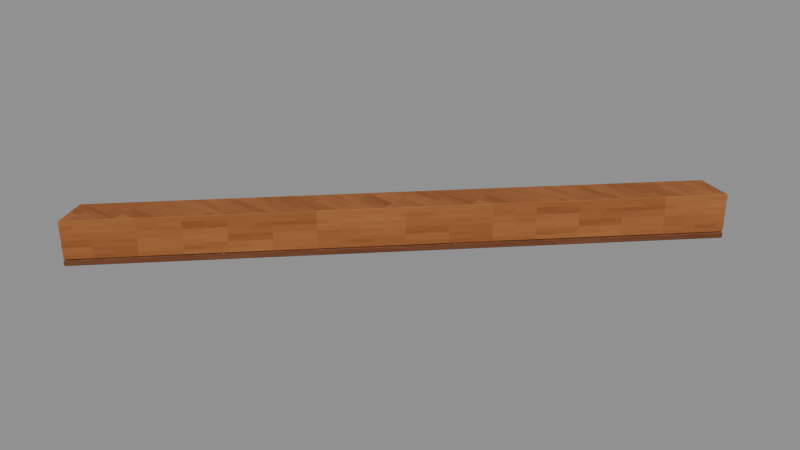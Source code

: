 # Source: Rim-1.blend  (saved by Blender 4.3.34; exported with 4.5.12 LTS)
import bpy
from mathutils import Matrix  # noqa: F401  (used for matrix-valued properties, if any)

bpy.ops.wm.read_factory_settings(use_empty=True)
scene = bpy.context.scene
scene.name = 'Isolated part'

# ---- collections
col_part_rim_1 = bpy.data.collections.new('Part.Rim-1'); scene.collection.children.link(col_part_rim_1)

# ---- images (referenced by path relative to the original .blend; pixels are not part of the script)
import os
ASSET_DIR = os.environ.get("B2B_ASSET_DIR", "")  # directory of the original .blend (textures are referenced by path, not embedded)
HERE = os.path.dirname(os.path.abspath(__file__))  # packed textures are extracted next to this script under _unpacked/

def load_image(name, relpath, width, height, colorspace="sRGB"):
    """Load a texture the original file referenced (path relative to the .blend, or extracted next to this script)."""
    p = next((c for c in (os.path.join(HERE, relpath), os.path.join(ASSET_DIR, relpath)) if relpath and os.path.exists(c)), "")
    if p:
        img = bpy.data.images.load(p, check_existing=True)
        img.name = name
    else:  # same state as the original file: an image datablock whose file is absent (Cycles renders it pink)
        img = bpy.data.images.new(name, width, height)
        img.source = "FILE"
        img.filepath = "//" + (relpath or name)
    img.colorspace_settings.name = colorspace
    return img
img_minecraft___edge_trim = load_image('Minecraft • Edge trim', '_unpacked/Edge_trim.c9b2b6f2.png', 64, 64, 'sRGB')
img_minecraft___stud_timber = load_image('Minecraft • Stud timber', '_unpacked/Stud_timber.db270b1a.png', 64, 64, 'sRGB')

# ---- materials (node trees are filled in below, after node groups)
mat_minecraft___edge_trim = bpy.data.materials.new('Minecraft / Edge trim')
mat_minecraft___edge_trim.diffuse_color = (0.5843, 0.3451, 0.1647, 1.0)
mat_minecraft___stud_timber = bpy.data.materials.new('Minecraft / Stud timber')
mat_minecraft___stud_timber.diffuse_color = (0.4157, 0.2314, 0.1137, 1.0)

# ---- material node trees
mat_minecraft___edge_trim.use_nodes = True; mat_minecraft___edge_trim.node_tree.nodes.clear()
_N = mat_minecraft___edge_trim.node_tree.nodes; _L = mat_minecraft___edge_trim.node_tree.links
n0 = _N.new('ShaderNodeBsdfPrincipled'); n0.name = 'Principled BSDF'; n0.location = (10, 300)
n0.inputs[2].default_value = 0.85
n1 = _N.new('ShaderNodeOutputMaterial'); n1.name = 'Material Output'; n1.location = (300, 300)
n2 = _N.new('ShaderNodeTexImage'); n2.name = 'Image Texture'; n2.location = (-580, 280)
n2.image = img_minecraft___edge_trim
n2.interpolation = 'Closest'
_L.new(n0.outputs[0], n1.inputs[0])
_L.new(n2.outputs[0], n0.inputs[0])
n1.is_active_output = True
mat_minecraft___stud_timber.use_nodes = True; mat_minecraft___stud_timber.node_tree.nodes.clear()
_N = mat_minecraft___stud_timber.node_tree.nodes; _L = mat_minecraft___stud_timber.node_tree.links
n0 = _N.new('ShaderNodeBsdfPrincipled'); n0.name = 'Principled BSDF'; n0.location = (10, 300)
n0.inputs[2].default_value = 0.85
n1 = _N.new('ShaderNodeOutputMaterial'); n1.name = 'Material Output'; n1.location = (300, 300)
n2 = _N.new('ShaderNodeTexImage'); n2.name = 'Image Texture'; n2.location = (-580, 280)
n2.image = img_minecraft___stud_timber
n2.interpolation = 'Closest'
_L.new(n0.outputs[0], n1.inputs[0])
_L.new(n2.outputs[0], n0.inputs[0])
n1.is_active_output = True

# ---- meshes
me_octagonalshell_rim_008 = bpy.data.meshes.new('OctagonalShell.Rim.008')
me_octagonalshell_rim_008.from_pydata([(-1.145, -1.219, 0.035), (1.219, 1.145, 0.035), (1.033, 1.222, 0.035), (-1.222, -1.033, 0.035), (-1.145, -1.219, 0.25), (1.219, 1.145, 0.25), (1.033, 1.222, 0.25), (-1.222, -1.033, 0.25), (-1.144, -1.222, 0.0), (1.222, 1.144, 0.0), (1.17, 1.165, 0.0), (-1.165, -1.17, 0.0), (-1.144, -1.222, 0.033), (1.222, 1.144, 0.033), (1.17, 1.165, 0.033), (-1.165, -1.17, 0.033)], [], [(3, 2, 1, 0), (4, 5, 6, 7), (0, 1, 5, 4), (1, 2, 6, 5), (2, 3, 7, 6), (3, 0, 4, 7), (11, 10, 9, 8), (12, 13, 14, 15), (8, 9, 13, 12), (9, 10, 14, 13), (10, 11, 15, 14), (11, 8, 12, 15)])
me_octagonalshell_rim_008.polygons.foreach_set('material_index', [0, 0, 0, 0, 0, 0, 1, 1, 1, 1, 1, 1])
_uv = me_octagonalshell_rim_008.uv_layers.new(name='UV0.Surface')
_uv.uv.foreach_set('vector', [1.795, -2.559, 3.6, -0.7543, 3.748, -0.8159, 1.857, -2.707, 1.857, -2.707, 3.748, -0.8159, 3.6, -0.7543, 1.795, -2.559, -2.709, 0.3215, -0.8178, 0.3215, -0.8178, 0.4935, -2.709, 0.4935, 0.3196, 3.75, 0.3196, 3.601, 0.4916, 3.601, 0.4916, 3.75, -0.7562, 0.3215, -2.56, 0.3215, -2.56, 0.4935, -0.7562, 0.4935, 0.3196, -2.559, 0.3196, -2.707, 0.4916, -2.707, 0.4916, -2.559, 1.779, -2.197, 3.647, -0.3286, 3.689, -0.3458, 1.796, -2.239, 1.796, -2.239, 3.689, -0.3458, 3.647, -0.3286, 1.779, -2.197, -2.774, 0.7646, -0.8808, 0.7646, -0.8808, 0.791, -2.774, 0.791, 3.689, 0.7646, 3.647, 0.7646, 3.647, 0.791, 3.689, 0.791, -0.8636, 0.7646, -2.732, 0.7646, -2.732, 0.791, -0.8636, 0.791, -2.732, 0.7646, -2.774, 0.7646, -2.774, 0.791, -2.732, 0.791])
_uv.active_render = True
_uv = me_octagonalshell_rim_008.uv_layers.new(name='UV1.Paint')
_uv.uv.foreach_set('vector', [0.1934, 0.09943, 0.1934, 0.1172, 0.1924, 0.1176, 0.1924, 0.099, 0.1934, 0.132, 0.1934, 0.1506, 0.1924, 0.1502, 0.1924, 0.1324, 0.06335, 0.187, 0.06335, 0.2056, 0.06216, 0.2056, 0.06216, 0.187, 0.2598, 0.8566, 0.2587, 0.8566, 0.2587, 0.8554, 0.2598, 0.8554, 0.1398, 0.22, 0.1398, 0.2378, 0.1386, 0.2378, 0.1386, 0.22, 0.2752, 0.8566, 0.2741, 0.8566, 0.2741, 0.8554, 0.2752, 0.8554, 0.2078, 0.2532, 0.2078, 0.2716, 0.2075, 0.2717, 0.2075, 0.2531, 0.2223, 0.2531, 0.2223, 0.2717, 0.2221, 0.2716, 0.2221, 0.2532, 0.2681, 0.2166, 0.2681, 0.2352, 0.2679, 0.2352, 0.2679, 0.2166, 0.3462, 0.9994, 0.3462, 0.9997, 0.346, 0.9997, 0.346, 0.9994, 0.01463, 0.2861, 0.01463, 0.3045, 0.01445, 0.3045, 0.01445, 0.2861, 0.3607, 0.9994, 0.3607, 0.9997, 0.3605, 0.9997, 0.3605, 0.9994])
me_octagonalshell_rim_008.materials.append(mat_minecraft___edge_trim)
me_octagonalshell_rim_008.materials.append(mat_minecraft___stud_timber)
me_octagonalshell_rim_008.update()

# ---- objects
ob_rim_1 = bpy.data.objects.new('Rim-1', me_octagonalshell_rim_008)

# ---- transforms, parenting, visibility, modifiers, constraints
ob_rim_1.location = (0.0, 0.0, 0.0)
_m = ob_rim_1.modifiers.new('Hand-finished edges', 'BEVEL')
_m.width = 0.005
_m.width_pct = 0.005
_m.harden_normals = True

# ---- collection membership
col_part_rim_1.objects.link(ob_rim_1)

# ---- scene / render settings (as saved in the file)
scene.frame_start = 1; scene.frame_end = 250; scene.frame_set(1)
scene.render.engine = 'BLENDER_EEVEE_NEXT'
scene.render.image_settings.exr_codec = 'NONE'
scene.render.simplify_subdivision_render = 0
scene.render.simplify_child_particles_render = 0.0
scene.eevee.use_volume_custom_range = False
scene.eevee.use_fast_gi = False
scene.eevee.use_shadows = False
scene.view_settings.white_balance_temperature = 0.0
scene.view_settings.white_balance_tint = 0.0
scene.view_settings.white_balance_whitepoint = (2.97, 0.5193, -0.0414)
bpy.context.view_layer.update()

# ---- added for rendering (the .blend has no active camera and no usable light): camera, sun + grey world if the file has none
cam_auto = bpy.data.cameras.new('AutoCamera')
cam_auto.lens = 50.0
cam_auto.sensor_width = 36.0
cam_auto.clip_end = 1000.0
ob_auto_camera = bpy.data.objects.new('AutoCamera', cam_auto)
scene.collection.objects.link(ob_auto_camera)
ob_auto_camera.location = (3.19868, -3.83858, 2.6846)
ob_auto_camera.rotation_euler = (1.09748, -7.21219e-08, 0.694738)
scene.camera = ob_auto_camera
light_auto_sun = bpy.data.lights.new('AutoSun', 'SUN')
light_auto_sun.energy = 3.0
light_auto_sun.angle = 0.0523599
ob_auto_sun = bpy.data.objects.new('AutoSun', light_auto_sun)
scene.collection.objects.link(ob_auto_sun)
ob_auto_sun.rotation_euler = (0.872665, 0.174533, 0.523599)
if scene.world is None:
    world_auto = bpy.data.worlds.new('AutoWorld')
    world_auto.color = (0.3, 0.3, 0.3)
    scene.world = world_auto
bpy.context.view_layer.update()
